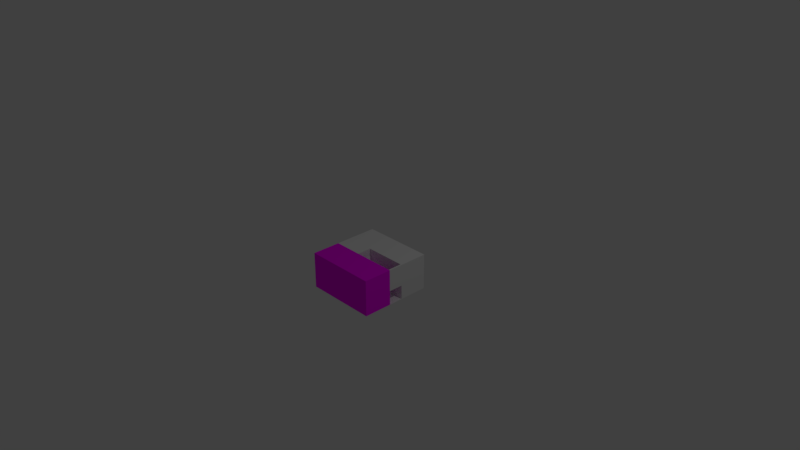 # Source: tile-pipe.blend  (saved by Blender 2.79.0; exported with 4.5.12 LTS)
import bpy
from mathutils import Matrix  # noqa: F401  (used for matrix-valued properties, if any)

bpy.ops.wm.read_factory_settings(use_empty=True)
scene = bpy.context.scene
scene.name = 'Scene'

# ---- collections
col_collection_1 = bpy.data.collections.new('Collection 1'); scene.collection.children.link(col_collection_1)

# ---- images (referenced by path relative to the original .blend; pixels are not part of the script)
import os
ASSET_DIR = os.environ.get("B2B_ASSET_DIR", "")  # directory of the original .blend (textures are referenced by path, not embedded)
HERE = os.path.dirname(os.path.abspath(__file__))  # packed textures are extracted next to this script under _unpacked/

def load_image(name, relpath, width, height, colorspace="sRGB"):
    """Load a texture the original file referenced (path relative to the .blend, or extracted next to this script)."""
    p = next((c for c in (os.path.join(HERE, relpath), os.path.join(ASSET_DIR, relpath)) if relpath and os.path.exists(c)), "")
    if p:
        img = bpy.data.images.load(p, check_existing=True)
        img.name = name
    else:  # same state as the original file: an image datablock whose file is absent (Cycles renders it pink)
        img = bpy.data.images.new(name, width, height)
        img.source = "FILE"
        img.filepath = "//" + (relpath or name)
    img.colorspace_settings.name = colorspace
    return img
img_grass_jpg = load_image('grass.jpg', 'grass.jpg', 1024, 1024, 'sRGB')

# ---- materials (node trees are filled in below, after node groups)
mat_material_007 = bpy.data.materials.new('Material.007')
mat_material_007.alpha_threshold = 0.0
mat_material_007.roughness = 0.5
mat_material = bpy.data.materials.new('Material')
mat_material.alpha_threshold = 0.0
mat_material.roughness = 0.5
mat_material.line_color = (0.0, 0.0, 0.0, 1.0)
mat_material_004 = bpy.data.materials.new('Material.004')
mat_material_004.alpha_threshold = 0.0
mat_material_004.roughness = 0.5
mat_material_004.line_color = (0.0, 0.0, 0.0, 1.0)
mat_material_005 = bpy.data.materials.new('Material.005')
mat_material_005.alpha_threshold = 0.0
mat_material_005.roughness = 0.5
mat_material_005.line_color = (0.0, 0.0, 0.0, 1.0)
mat_material_006 = bpy.data.materials.new('Material.006')
mat_material_006.alpha_threshold = 0.0
mat_material_006.roughness = 0.5
mat_material_006.line_color = (0.0, 0.0, 0.0, 1.0)

# ---- material node trees
mat_material_007.use_nodes = True; mat_material_007.node_tree.nodes.clear()
_N = mat_material_007.node_tree.nodes; _L = mat_material_007.node_tree.links
n0 = _N.new('ShaderNodeOutputMaterial'); n0.name = 'Material Output'; n0.location = (300, 300)
n1 = _N.new('ShaderNodeBsdfDiffuse'); n1.name = 'Diffuse BSDF'; n1.location = (10, 300)
n2 = _N.new('ShaderNodeTexImage'); n2.name = 'Image Texture'; n2.location = (-220, 280)
n2.width = 140
n2.image = img_grass_jpg
_L.new(n1.outputs[0], n0.inputs[0])
_L.new(n2.outputs[0], n1.inputs[0])
n0.is_active_output = True

# ---- world
world_world = bpy.data.worlds.new('World'); scene.world = world_world
world_world.color = (0.05088, 0.05088, 0.05088)
world_world.use_sun_shadow = False
world_world.sun_shadow_jitter_overblur = 0.0
world_world.cycles.sampling_method = 'MANUAL'

# ---- cameras
cam_camera = bpy.data.cameras.new('Camera')
cam_camera.clip_end = 100.0
cam_camera.lens = 35.0
cam_camera.sensor_width = 32.0
cam_camera.sensor_height = 18.0
cam_camera.ortho_scale = 7.314
cam_camera.dof.focus_distance = 0.0

# ---- lights
light_lamp = bpy.data.lights.new('Lamp', 'POINT')
light_lamp.transmission_factor = 0.0
light_lamp.cutoff_distance = 30.0
light_lamp.energy = 100.0
light_lamp.shadow_buffer_clip_start = 1.001
light_lamp.shadow_soft_size = 0.1
light_lamp.shadow_maximum_resolution = 0.006
light_lamp.use_absolute_resolution = True

# ---- meshes
me_cube_003 = bpy.data.meshes.new('Cube.003')
me_cube_003.from_pydata([(0.5, -0.1, -0.5), (0.5, -0.5, -0.5), (-0.5, -0.5, -0.5), (-0.5, -0.1, -0.5), (0.5, -0.1, 0.0), (0.5, -0.5, 0.0), (-0.5, -0.5, 0.0), (-0.5, -0.1, 0.0), (-0.1, 0.1, -0.5), (-0.1, -0.1, -0.5), (-0.5, -0.1, -0.5), (-0.5, 0.1, -0.5), (-0.1, 0.1, 0.0), (-0.1, -0.1, 0.0), (-0.5, -0.1, 0.0), (-0.5, 0.1, 0.0), (0.5, 0.1, -0.3), (0.5, -0.1, -0.3), (0.48, -0.1, -0.3), (0.48, 0.1, -0.3), (0.5, 0.1, 0.0), (0.48, -0.1, 0.0), (0.48, 0.1, 0.0), (0.5, 0.1, -0.5), (0.5, -0.1, -0.5), (-0.1, -0.1, -0.5), (-0.1, 0.1, -0.5), (0.5, 0.1, -0.4974), (-0.1, 0.1, 0.0), (-0.0976, 0.1, 0.0), (-0.08612, 0.1, -0.09703), (-0.05211, 0.1, -0.1903), (0.003113, 0.1, -0.2763), (0.07743, 0.1, -0.3517), (0.168, 0.1, -0.4136), (0.2713, 0.1, -0.4595), (0.3834, 0.1, -0.4878), (0.5, 0.1, -0.4974), (0.5, -0.09965, -0.4974), (0.5, -0.1, -0.4974), (0.5, -0.1, -0.4974), (0.3834, -0.1, -0.4878), (0.2713, -0.1, -0.4595), (0.168, -0.1, -0.4136), (0.07743, -0.1, -0.3517), (0.003113, -0.1, -0.2763), (-0.05211, -0.1, -0.1903), (-0.08612, -0.1, -0.09703), (-0.0976, -0.1, 0.0), (-0.1, -0.1, 0.0), (0.5, 0.5, -0.5), (0.5, 0.1, -0.5), (-0.5, 0.1, -0.5), (-0.5, 0.5, -0.5), (0.5, 0.5, 0.0), (-0.5, 0.1, 0.0), (-0.5, 0.5, 0.0), (-0.5, -0.1, 0.0), (0.5, -0.1, -0.3)], [(21, 57)], [(0, 1, 2, 3), (4, 21, 7, 6, 5), (0, 4, 5, 1), (1, 5, 6, 2), (2, 6, 57, 3), (8, 9, 10, 11), (12, 15, 14, 13), (8, 12, 13, 9), (9, 13, 14, 10), (10, 14, 15, 11), (12, 8, 11, 15), (16, 17, 18, 19), (20, 22, 21, 4), (16, 20, 4, 17), (18, 21, 22, 19), (20, 16, 19, 22), (23, 24, 25, 26), (27, 23, 26, 28, 29, 30, 31, 32, 33, 34, 35, 36, 37), (23, 27, 38, 39, 24), (24, 39, 40, 41, 42, 43, 44, 45, 46, 47, 48, 49, 25), (25, 49, 28, 26), (29, 28, 49, 48), (40, 39, 38), (37, 36, 41, 40, 38), (38, 27, 37), (36, 35, 42, 41), (35, 34, 43, 42), (34, 33, 44, 43), (33, 32, 45, 44), (32, 31, 46, 45), (31, 30, 47, 46), (30, 29, 48, 47), (50, 51, 52, 53), (54, 56, 55, 20), (50, 54, 20, 51), (51, 20, 55, 52), (52, 55, 56, 53), (54, 50, 53, 56), (14, 10, 3, 25, 9, 24, 0, 58, 18, 17, 4, 21, 7, 57)])
me_cube_003.polygons.foreach_set('material_index', [0, 0, 0, 0, 0, 1, 1, 1, 1, 1, 1, 2, 2, 2, 2, 2, 3, 3, 3, 3, 3, 3, 3, 3, 3, 3, 3, 3, 3, 3, 3, 3, 4, 4, 4, 4, 4, 4, 0])
_uv = me_cube_003.uv_layers.new(name='UVMap')
_uv.uv.foreach_set('vector', [0.6154, 2.293e-08, 0.7692, 0.0, 0.7692, 0.3848, 0.6154, 0.3848, 0.07692, 0.3837, 0.07692, 0.376, 0.07692, 2.293e-08, 0.2308, 0.0, 0.2308, 0.3837, 0.3846, 0.7696, 0.3846, 0.9604, 0.2308, 0.9604, 0.2308, 0.7696, 0.1923, 0.7685, 5.158e-08, 0.7685, 0.0, 0.3837, 0.1923, 0.3837, 0.7692, 0.1924, 0.7692, 7.454e-08, 0.9231, 0.0, 0.9231, 0.1924, 0.5769, 0.9235, 0.5, 0.9235, 0.5, 0.7696, 0.5769, 0.7696, 0.8077, 0.8465, 0.8077, 1.0, 0.7308, 1.0, 0.7308, 0.8465, 0.9231, 0.3832, 0.9231, 0.1924, 1.0, 0.1924, 1.0, 0.3832, 0.4231, 0.1539, 0.2308, 0.1539, 0.2308, 0.0, 0.4231, 2.293e-08, 1.0, 0.0, 1.0, 0.1924, 0.9231, 0.1924, 0.9231, 5.734e-09, 0.9231, 0.1924, 0.9231, 0.3848, 0.7692, 0.3848, 0.7692, 0.1924, 0.2077, 0.3837, 0.2077, 0.4607, 0.2, 0.4607, 0.2, 0.3837, 3.439e-08, 0.3837, 0.0, 0.376, 0.07692, 0.376, 0.07692, 0.3837, 1.0, 0.5511, 1.0, 0.6656, 0.9231, 0.6656, 0.9231, 0.5511, 0.8846, 0.9619, 0.8846, 0.8465, 0.9615, 0.8465, 0.9615, 0.9619, 0.1923, 0.4992, 0.1923, 0.3837, 0.2, 0.3837, 0.2, 0.4992, 0.1538, 0.7685, 0.2308, 0.7685, 0.2308, 0.9994, 0.1538, 0.9994, 0.9221, 0.6156, 0.9231, 0.6156, 0.9231, 0.8465, 0.7308, 0.8465, 0.7308, 0.8456, 0.7681, 0.8412, 0.804, 0.8281, 0.837, 0.8068, 0.866, 0.7782, 0.8898, 0.7434, 0.9075, 0.7036, 0.9184, 0.6605, 0.9221, 0.6156, 0.2308, 0.4607, 0.2298, 0.4607, 0.2298, 0.3839, 0.2298, 0.3837, 0.2308, 0.3837, 0.9231, 0.6156, 0.9221, 0.6156, 0.9221, 0.6156, 0.9184, 0.5708, 0.9075, 0.5276, 0.8898, 0.4879, 0.866, 0.453, 0.837, 0.4245, 0.804, 0.4032, 0.7681, 0.3901, 0.7308, 0.3857, 0.7308, 0.3848, 0.9231, 0.3848, 0.4231, 0.9619, 0.4231, 0.7696, 0.5, 0.7696, 0.5, 0.9619, 0.2077, 0.3837, 0.2086, 0.3837, 0.2086, 0.4607, 0.2077, 0.4607, 0.9231, 0.3848, 0.9231, 0.3848, 0.9232, 0.3848, 1.0, 0.3848, 1.0, 0.4298, 0.9231, 0.4298, 0.9231, 0.3848, 0.9232, 0.3848, 0.9232, 0.3848, 1.0, 0.3848, 1.0, 0.3848, 1.0, 0.4298, 1.0, 0.4736, 0.9231, 0.4736, 0.9231, 0.4298, 1.0, 0.4736, 1.0, 0.5146, 0.9231, 0.5146, 0.9231, 0.4736, 1.0, 0.5146, 1.0, 0.5511, 0.9231, 0.5511, 0.9231, 0.5146, 0.8077, 0.9893, 0.8077, 0.9569, 0.8846, 0.9569, 0.8846, 0.9893, 0.8077, 0.9569, 0.8077, 0.9214, 0.8846, 0.9214, 0.8846, 0.9569, 0.8077, 0.9214, 0.8077, 0.8841, 0.8846, 0.8841, 0.8846, 0.9214, 0.8077, 0.8841, 0.8077, 0.8465, 0.8846, 0.8465, 0.8846, 0.8841, 0.4231, 0.3848, 0.5769, 0.3848, 0.5769, 0.7696, 0.4231, 0.7696, 0.5769, 0.7685, 0.5769, 0.3848, 0.7308, 0.3848, 0.7308, 0.7685, 0.5769, 0.9593, 0.5769, 0.7685, 0.7308, 0.7685, 0.7308, 0.9593, 0.6154, 0.3848, 0.4231, 0.3848, 0.4231, 0.0, 0.6154, 0.0, 0.1538, 0.7685, 0.1538, 0.9609, 4.585e-08, 0.9609, 0.0, 0.7685, 0.4231, 0.7696, 0.2308, 0.7696, 0.2308, 0.3848, 0.4231, 0.3848, 0.2308, 0.0, 0.4231, 2.293e-08, 0.4231, 1.949e-07, 0.4231, 0.1539, 0.4231, 0.1539, 0.4231, 0.3848, 0.4231, 0.3848, 0.3462, 0.3848, 0.3462, 0.3771, 0.3462, 0.3848, 0.2308, 0.3848, 0.2308, 0.3771, 0.2308, 1.491e-07, 0.2308, 1.491e-07])
me_cube_003.materials.append(mat_material_007)
me_cube_003.materials.append(mat_material)
me_cube_003.materials.append(mat_material_004)
me_cube_003.materials.append(mat_material_005)
me_cube_003.materials.append(mat_material_006)
me_cube_003.use_remesh_preserve_volume = False
me_cube_003.use_remesh_preserve_attributes = False
me_cube_003.use_mirror_vertex_groups = False
me_cube_003.update()

# ---- objects
ob_lamp = bpy.data.objects.new('Lamp', light_lamp)
ob_camera = bpy.data.objects.new('Camera', cam_camera)
ob_cube_002 = bpy.data.objects.new('Cube.002', me_cube_003)

# ---- transforms, parenting, visibility, modifiers, constraints
ob_lamp.location = (4.076, 1.005, 5.904)
ob_lamp.rotation_euler = (0.6503, 0.05522, 1.866)
ob_lamp.lock_rotations_4d = False
ob_lamp.empty_display_type = 'ARROWS'
ob_lamp.color = (0.0, 0.0, 0.0, 0.0)
ob_lamp.lineart.crease_threshold = 0.0
ob_camera.location = (7.481, -6.508, 5.344)
ob_camera.rotation_euler = (1.109, 0.0, 0.8149)
ob_camera.lock_rotations_4d = False
ob_camera.empty_display_type = 'ARROWS'
ob_camera.color = (0.0, 0.0, 0.0, 0.0)
ob_camera.display_type = 'WIRE'
ob_camera.lineart.crease_threshold = 0.0
ob_cube_002.location = (0.0, 0.0, 0.0)
ob_cube_002.lock_rotations_4d = False
ob_cube_002.empty_display_type = 'ARROWS'
ob_cube_002.lineart.crease_threshold = 0.0

# ---- collection membership
col_collection_1.objects.link(ob_lamp)
col_collection_1.objects.link(ob_camera)
col_collection_1.objects.link(ob_cube_002)

# ---- scene / render settings (as saved in the file)
scene.camera = ob_camera
scene.frame_start = 1; scene.frame_end = 250; scene.frame_set(1)
scene.render.engine = 'CYCLES'
scene.render.resolution_percentage = 50
scene.render.dither_intensity = 0.0
scene.cycles.use_denoising = False
scene.cycles.samples = 128
scene.cycles.sampling_pattern = 'TABULATED_SOBOL'
scene.cycles.use_adaptive_sampling = False
scene.cycles.use_light_tree = False
scene.cycles.blur_glossy = 0.0
scene.cycles.sample_clamp_indirect = 0.0
scene.view_settings.view_transform = 'Standard'
bpy.context.view_layer.update()
